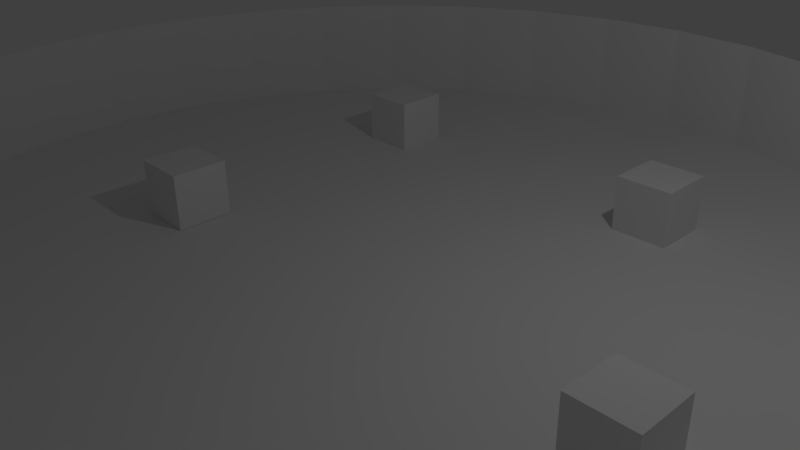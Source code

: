 # Source: arena.blend  (saved by Blender 2.75.0; exported with 4.5.12 LTS)
import bpy
from mathutils import Matrix  # noqa: F401  (used for matrix-valued properties, if any)

bpy.ops.wm.read_factory_settings(use_empty=True)
scene = bpy.context.scene
scene.name = 'Scene'

# ---- collections
col_collection_1 = bpy.data.collections.new('Collection 1'); scene.collection.children.link(col_collection_1)

# ---- world
world_world = bpy.data.worlds.new('World'); scene.world = world_world
world_world.color = (0.05088, 0.05088, 0.05088)
world_world.use_sun_shadow = False
world_world.sun_shadow_jitter_overblur = 0.0
world_world.cycles.sampling_method = 'MANUAL'
world_world.cycles.sample_map_resolution = 256

# ---- cameras
cam_camera = bpy.data.cameras.new('Camera')
cam_camera.clip_end = 100.0
cam_camera.lens = 35.0
cam_camera.sensor_width = 32.0
cam_camera.sensor_height = 18.0
cam_camera.ortho_scale = 7.314
cam_camera.dof.focus_distance = 0.0
cam_camera.dof.aperture_fstop = 128.0

# ---- lights
light_lamp = bpy.data.lights.new('Lamp', 'POINT')
light_lamp.transmission_factor = 0.0
light_lamp.cutoff_distance = 30.0
light_lamp.energy = 100.0
light_lamp.shadow_buffer_clip_start = 1.001
light_lamp.shadow_soft_size = 0.1
light_lamp.shadow_maximum_resolution = 0.006
light_lamp.use_absolute_resolution = True
light_lamp.cycles.use_multiple_importance_sampling = False

# ---- meshes
me_cube_006 = bpy.data.meshes.new('Cube.006')
me_cube_006.from_pydata([(-1.0, -1.0, -1.0), (-1.0, -1.0, 1.0), (-1.0, 1.0, -1.0), (-1.0, 1.0, 1.0), (1.0, -1.0, -1.0), (1.0, -1.0, 1.0), (1.0, 1.0, -1.0), (1.0, 1.0, 1.0)], [], [(1, 3, 2, 0), (3, 7, 6, 2), (7, 5, 4, 6), (5, 1, 0, 4), (0, 2, 6, 4), (5, 7, 3, 1)])
me_cube_006.use_remesh_preserve_volume = False
me_cube_006.use_remesh_preserve_attributes = False
me_cube_006.use_mirror_vertex_groups = False
me_cube_006.update()
me_cube_005 = bpy.data.meshes.new('Cube.005')
me_cube_005.from_pydata([(-1.0, -1.0, -1.0), (-1.0, -1.0, 1.0), (-1.0, 1.0, -1.0), (-1.0, 1.0, 1.0), (1.0, -1.0, -1.0), (1.0, -1.0, 1.0), (1.0, 1.0, -1.0), (1.0, 1.0, 1.0)], [], [(1, 3, 2, 0), (3, 7, 6, 2), (7, 5, 4, 6), (5, 1, 0, 4), (0, 2, 6, 4), (5, 7, 3, 1)])
me_cube_005.use_remesh_preserve_volume = False
me_cube_005.use_remesh_preserve_attributes = False
me_cube_005.use_mirror_vertex_groups = False
me_cube_005.update()
me_cube_004 = bpy.data.meshes.new('Cube.004')
me_cube_004.from_pydata([(-1.0, -1.0, -1.0), (-1.0, -1.0, 1.0), (-1.0, 1.0, -1.0), (-1.0, 1.0, 1.0), (1.0, -1.0, -1.0), (1.0, -1.0, 1.0), (1.0, 1.0, -1.0), (1.0, 1.0, 1.0)], [], [(1, 3, 2, 0), (3, 7, 6, 2), (7, 5, 4, 6), (5, 1, 0, 4), (0, 2, 6, 4), (5, 7, 3, 1)])
me_cube_004.use_remesh_preserve_volume = False
me_cube_004.use_remesh_preserve_attributes = False
me_cube_004.use_mirror_vertex_groups = False
me_cube_004.update()
me_cube_003 = bpy.data.meshes.new('Cube.003')
me_cube_003.from_pydata([(-1.0, -1.0, -1.0), (-1.0, -1.0, 1.0), (-1.0, 1.0, -1.0), (-1.0, 1.0, 1.0), (1.0, -1.0, -1.0), (1.0, -1.0, 1.0), (1.0, 1.0, -1.0), (1.0, 1.0, 1.0)], [], [(1, 3, 2, 0), (3, 7, 6, 2), (7, 5, 4, 6), (5, 1, 0, 4), (0, 2, 6, 4), (5, 7, 3, 1)])
me_cube_003.use_remesh_preserve_volume = False
me_cube_003.use_remesh_preserve_attributes = False
me_cube_003.use_mirror_vertex_groups = False
me_cube_003.update()
me_cube_002 = bpy.data.meshes.new('Cube.002')
me_cube_002.from_pydata([(-1.0, -1.0, -1.0), (-1.0, -1.0, 1.0), (-1.0, 1.0, -1.0), (-1.0, 1.0, 1.0), (1.0, -1.0, -1.0), (1.0, -1.0, 1.0), (1.0, 1.0, -1.0), (1.0, 1.0, 1.0)], [], [(1, 3, 2, 0), (3, 7, 6, 2), (7, 5, 4, 6), (5, 1, 0, 4), (0, 2, 6, 4), (5, 7, 3, 1)])
me_cube_002.use_remesh_preserve_volume = False
me_cube_002.use_remesh_preserve_attributes = False
me_cube_002.use_mirror_vertex_groups = False
me_cube_002.update()
me_cube_001 = bpy.data.meshes.new('Cube.001')
me_cube_001.from_pydata([(-1.0, -1.0, -1.0), (-1.0, -1.0, 1.0), (-1.0, 1.0, -1.0), (-1.0, 1.0, 1.0), (1.0, -1.0, -1.0), (1.0, -1.0, 1.0), (1.0, 1.0, -1.0), (1.0, 1.0, 1.0)], [], [(1, 3, 2, 0), (3, 7, 6, 2), (7, 5, 4, 6), (5, 1, 0, 4), (0, 2, 6, 4), (5, 7, 3, 1)])
me_cube_001.use_remesh_preserve_volume = False
me_cube_001.use_remesh_preserve_attributes = False
me_cube_001.use_mirror_vertex_groups = False
me_cube_001.update()
me_plane = bpy.data.meshes.new('Plane')
me_plane.from_pydata([(-1.0, -1.0, 0.0), (1.0, -1.0, 0.0), (-1.0, 1.0, 0.0), (1.0, 1.0, 0.0)], [], [(0, 1, 3, 2)])
me_plane.use_remesh_preserve_volume = False
me_plane.use_remesh_preserve_attributes = False
me_plane.use_mirror_vertex_groups = False
me_plane.update()
me_circle = bpy.data.meshes.new('Circle')
me_circle.from_pydata([(0.0, 1.0, 0.0), (-0.1951, 0.9808, 0.0), (-0.3827, 0.9239, 0.0), (-0.5556, 0.8315, 0.0), (-0.7071, 0.7071, 0.0), (-0.8315, 0.5556, 0.0), (-0.9239, 0.3827, 0.0), (-0.9808, 0.1951, 0.0), (-1.0, 7.55e-08, 0.0), (-0.9808, -0.1951, 0.0), (-0.9239, -0.3827, 0.0), (-0.8315, -0.5556, 0.0), (-0.7071, -0.7071, 0.0), (-0.5556, -0.8315, 0.0), (-0.3827, -0.9239, 0.0), (-0.1951, -0.9808, 0.0), (3.258e-07, -1.0, 0.0), (0.1951, -0.9808, 0.0), (0.3827, -0.9239, 0.0), (0.5556, -0.8315, 0.0), (0.7071, -0.7071, 0.0), (0.8315, -0.5556, 0.0), (0.9239, -0.3827, 0.0), (0.9808, -0.1951, 0.0), (1.0, 9.656e-07, 0.0), (0.9808, 0.1951, 0.0), (0.9239, 0.3827, 0.0), (0.8315, 0.5556, 0.0), (0.7071, 0.7071, 0.0), (0.5556, 0.8315, 0.0), (0.3827, 0.9239, 0.0), (0.1951, 0.9808, 0.0), (0.0, 1.0, -0.2354), (-0.1951, 0.9808, -0.2354), (-0.3827, 0.9239, -0.2354), (-0.5556, 0.8315, -0.2354), (-0.7071, 0.7071, -0.2354), (-0.8315, 0.5556, -0.2354), (-0.9239, 0.3827, -0.2354), (-0.9808, 0.1951, -0.2354), (-1.0, 7.55e-08, -0.2354), (-0.9808, -0.1951, -0.2354), (-0.9239, -0.3827, -0.2354), (-0.8315, -0.5556, -0.2354), (-0.7071, -0.7071, -0.2354), (-0.5556, -0.8315, -0.2354), (-0.3827, -0.9239, -0.2354), (-0.1951, -0.9808, -0.2354), (3.258e-07, -1.0, -0.2354), (0.1951, -0.9808, -0.2354), (0.3827, -0.9239, -0.2354), (0.5556, -0.8315, -0.2354), (0.7071, -0.7071, -0.2354), (0.8315, -0.5556, -0.2354), (0.9239, -0.3827, -0.2354), (0.9808, -0.1951, -0.2354), (1.0, 9.656e-07, -0.2354), (0.9808, 0.1951, -0.2354), (0.9239, 0.3827, -0.2354), (0.8315, 0.5556, -0.2354), (0.7071, 0.7071, -0.2354), (0.5556, 0.8315, -0.2354), (0.3827, 0.9239, -0.2354), (0.1951, 0.9808, -0.2354)], [], [(6, 5, 37, 38), (20, 19, 51, 52), (7, 6, 38, 39), (21, 20, 52, 53), (8, 7, 39, 40), (22, 21, 53, 54), (9, 8, 40, 41), (23, 22, 54, 55), (10, 9, 41, 42), (24, 23, 55, 56), (11, 10, 42, 43), (25, 24, 56, 57), (12, 11, 43, 44), (26, 25, 57, 58), (13, 12, 44, 45), (27, 26, 58, 59), (14, 13, 45, 46), (1, 0, 32, 33), (28, 27, 59, 60), (15, 14, 46, 47), (2, 1, 33, 34), (29, 28, 60, 61), (16, 15, 47, 48), (3, 2, 34, 35), (30, 29, 61, 62), (17, 16, 48, 49), (4, 3, 35, 36), (31, 30, 62, 63), (18, 17, 49, 50), (5, 4, 36, 37), (0, 31, 63, 32), (19, 18, 50, 51)])
me_circle.use_remesh_preserve_volume = False
me_circle.use_remesh_preserve_attributes = False
me_circle.use_mirror_vertex_groups = False
me_circle.update()

# ---- objects
ob_cube_005 = bpy.data.objects.new('Cube.005', me_cube_006)
ob_cube_004 = bpy.data.objects.new('Cube.004', me_cube_005)
ob_cube_003 = bpy.data.objects.new('Cube.003', me_cube_004)
ob_cube_002 = bpy.data.objects.new('Cube.002', me_cube_003)
ob_cube_001 = bpy.data.objects.new('Cube.001', me_cube_002)
ob_cube = bpy.data.objects.new('Cube', me_cube_001)
ob_plane = bpy.data.objects.new('Plane', me_plane)
ob_circle = bpy.data.objects.new('Circle', me_circle)
ob_lamp = bpy.data.objects.new('Lamp', light_lamp)
ob_camera = bpy.data.objects.new('Camera', cam_camera)

# ---- transforms, parenting, visibility, modifiers, constraints
ob_cube_005.location = (4.408, -1.034, 0.3738)
ob_cube_005.scale = (0.3989, 0.3989, 0.3989)
ob_cube_005.lineart.crease_threshold = 0.0
ob_cube_004.location = (-2.735, -1.034, 0.4036)
ob_cube_004.scale = (0.3989, 0.3989, 0.3989)
ob_cube_004.lineart.crease_threshold = 0.0
ob_cube_003.location = (-2.735, 3.171, 0.3883)
ob_cube_003.scale = (0.3989, 0.3989, 0.3989)
ob_cube_003.lineart.crease_threshold = 0.0
ob_cube_002.location = (2.119, 3.171, 0.3771)
ob_cube_002.scale = (0.3989, 0.3989, 0.3989)
ob_cube_002.lineart.crease_threshold = 0.0
ob_cube_001.location = (2.119, -5.133, 0.3752)
ob_cube_001.scale = (0.3989, 0.3989, 0.3989)
ob_cube_001.lineart.crease_threshold = 0.0
ob_cube.location = (-0.9269, -5.133, 0.3606)
ob_cube.scale = (0.3989, 0.3989, 0.3989)
ob_cube.lineart.crease_threshold = 0.0
ob_plane.location = (0.0, 0.0, 0.0)
ob_plane.scale = (7.911, 7.911, 7.911)
ob_plane.lineart.crease_threshold = 0.0
ob_circle.location = (0.0, 0.0, 0.0)
ob_circle.scale = (-6.983, -6.983, -6.983)
ob_circle.lineart.crease_threshold = 0.0
ob_lamp.location = (4.076, 1.005, 5.904)
ob_lamp.rotation_euler = (0.6503, 0.05522, 1.866)
ob_lamp.lock_rotations_4d = False
ob_lamp.empty_display_type = 'ARROWS'
ob_lamp.color = (0.0, 0.0, 0.0, 0.0)
ob_lamp.lineart.crease_threshold = 0.0
ob_camera.location = (7.481, -6.508, 5.344)
ob_camera.rotation_euler = (1.109, 0.01082, 0.8149)
ob_camera.lock_rotations_4d = False
ob_camera.empty_display_type = 'ARROWS'
ob_camera.color = (0.0, 0.0, 0.0, 0.0)
ob_camera.display_type = 'WIRE'
ob_camera.lineart.crease_threshold = 0.0

# ---- collection membership
col_collection_1.objects.link(ob_cube_005)
col_collection_1.objects.link(ob_cube_004)
col_collection_1.objects.link(ob_cube_003)
col_collection_1.objects.link(ob_cube_002)
col_collection_1.objects.link(ob_cube_001)
col_collection_1.objects.link(ob_cube)
col_collection_1.objects.link(ob_plane)
col_collection_1.objects.link(ob_circle)
col_collection_1.objects.link(ob_lamp)
col_collection_1.objects.link(ob_camera)

# ---- scene / render settings (as saved in the file)
scene.camera = ob_camera
scene.frame_start = 1; scene.frame_end = 250; scene.frame_set(1)
scene.render.engine = 'BLENDER_EEVEE_NEXT'
scene.render.resolution_percentage = 50
scene.render.dither_intensity = 0.0
scene.cycles.use_denoising = False
scene.cycles.samples = 10
scene.cycles.sampling_pattern = 'TABULATED_SOBOL'
scene.cycles.light_sampling_threshold = 0.0
scene.cycles.use_adaptive_sampling = False
scene.cycles.use_light_tree = False
scene.cycles.blur_glossy = 0.0
scene.cycles.pixel_filter_type = 'GAUSSIAN'
scene.cycles.sample_clamp_indirect = 0.0
scene.view_settings.view_transform = 'Standard'
bpy.context.view_layer.update()
